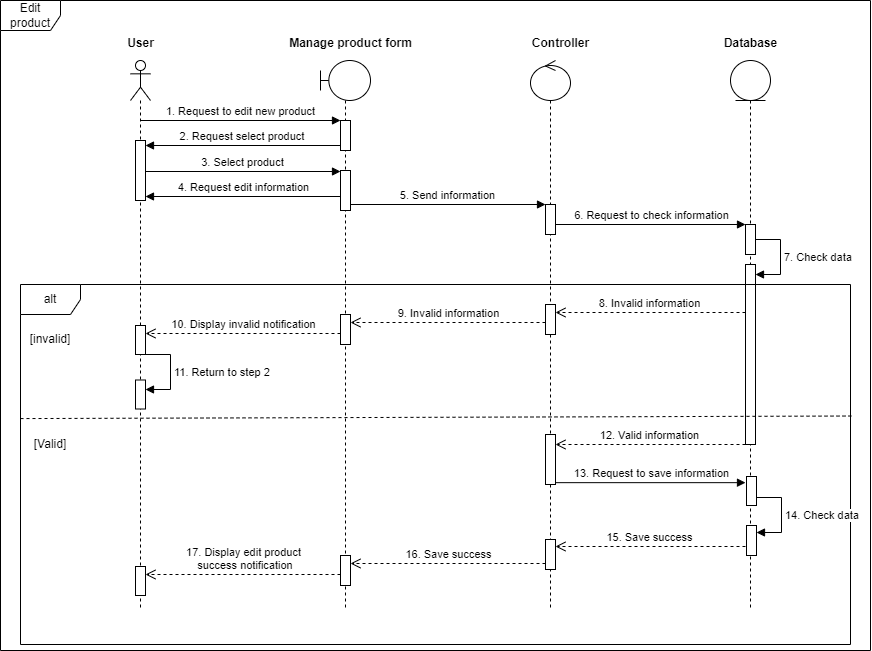

The diagram above was exported from draw.io. Its source (the exported page's mxGraphModel, read from the mxfile embedded in the PNG):
<mxGraphModel dx="1744" dy="873" grid="1" gridSize="10" guides="1" tooltips="1" connect="1" arrows="1" fold="1" page="1" pageScale="1" pageWidth="850" pageHeight="1100" math="0" shadow="0">
  <root>
    <mxCell id="0" />
    <mxCell id="1" parent="0" />
    <mxCell id="2" value="Edit product" style="shape=umlFrame;whiteSpace=wrap;html=1;pointerEvents=0;" vertex="1" parent="1">
      <mxGeometry x="1020" y="2160" width="870" height="650" as="geometry" />
    </mxCell>
    <mxCell id="3" value="" style="shape=umlLifeline;perimeter=lifelinePerimeter;whiteSpace=wrap;html=1;container=1;dropTarget=0;collapsible=0;recursiveResize=0;outlineConnect=0;portConstraint=eastwest;newEdgeStyle={&quot;curved&quot;:0,&quot;rounded&quot;:0};participant=umlActor;" vertex="1" parent="1">
      <mxGeometry x="1150" y="2220" width="20" height="550" as="geometry" />
    </mxCell>
    <mxCell id="4" value="" style="html=1;points=[[0,0,0,0,5],[0,1,0,0,-5],[1,0,0,0,5],[1,1,0,0,-5]];perimeter=orthogonalPerimeter;outlineConnect=0;targetShapes=umlLifeline;portConstraint=eastwest;newEdgeStyle={&quot;curved&quot;:0,&quot;rounded&quot;:0};" vertex="1" parent="3">
      <mxGeometry x="5" y="80" width="10" height="60" as="geometry" />
    </mxCell>
    <mxCell id="5" value="" style="shape=umlLifeline;perimeter=lifelinePerimeter;whiteSpace=wrap;html=1;container=1;dropTarget=0;collapsible=0;recursiveResize=0;outlineConnect=0;portConstraint=eastwest;newEdgeStyle={&quot;curved&quot;:0,&quot;rounded&quot;:0};participant=umlBoundary;" vertex="1" parent="1">
      <mxGeometry x="1340" y="2220" width="50" height="550" as="geometry" />
    </mxCell>
    <mxCell id="6" value="" style="html=1;points=[[0,0,0,0,5],[0,1,0,0,-5],[1,0,0,0,5],[1,1,0,0,-5]];perimeter=orthogonalPerimeter;outlineConnect=0;targetShapes=umlLifeline;portConstraint=eastwest;newEdgeStyle={&quot;curved&quot;:0,&quot;rounded&quot;:0};" vertex="1" parent="5">
      <mxGeometry x="20" y="60" width="10" height="30" as="geometry" />
    </mxCell>
    <mxCell id="7" value="" style="html=1;points=[[0,0,0,0,5],[0,1,0,0,-5],[1,0,0,0,5],[1,1,0,0,-5]];perimeter=orthogonalPerimeter;outlineConnect=0;targetShapes=umlLifeline;portConstraint=eastwest;newEdgeStyle={&quot;curved&quot;:0,&quot;rounded&quot;:0};" vertex="1" parent="5">
      <mxGeometry x="20" y="110" width="10" height="40" as="geometry" />
    </mxCell>
    <mxCell id="8" value="" style="shape=umlLifeline;perimeter=lifelinePerimeter;whiteSpace=wrap;html=1;container=1;dropTarget=0;collapsible=0;recursiveResize=0;outlineConnect=0;portConstraint=eastwest;newEdgeStyle={&quot;curved&quot;:0,&quot;rounded&quot;:0};participant=umlEntity;" vertex="1" parent="1">
      <mxGeometry x="1750" y="2220" width="40" height="550" as="geometry" />
    </mxCell>
    <mxCell id="9" value="" style="html=1;points=[[0,0,0,0,5],[0,1,0,0,-5],[1,0,0,0,5],[1,1,0,0,-5]];perimeter=orthogonalPerimeter;outlineConnect=0;targetShapes=umlLifeline;portConstraint=eastwest;newEdgeStyle={&quot;curved&quot;:0,&quot;rounded&quot;:0};" vertex="1" parent="8">
      <mxGeometry x="15" y="164" width="10" height="30" as="geometry" />
    </mxCell>
    <mxCell id="10" value="6. Request to check information" style="html=1;verticalAlign=bottom;endArrow=block;curved=0;rounded=0;" edge="1" parent="8" target="9">
      <mxGeometry width="80" relative="1" as="geometry">
        <mxPoint x="-175" y="164" as="sourcePoint" />
        <mxPoint x="265" y="224" as="targetPoint" />
      </mxGeometry>
    </mxCell>
    <mxCell id="11" value="" style="html=1;points=[[0,0,0,0,5],[0,1,0,0,-5],[1,0,0,0,5],[1,1,0,0,-5]];perimeter=orthogonalPerimeter;outlineConnect=0;targetShapes=umlLifeline;portConstraint=eastwest;newEdgeStyle={&quot;curved&quot;:0,&quot;rounded&quot;:0};" vertex="1" parent="8">
      <mxGeometry x="15" y="204" width="10" height="180" as="geometry" />
    </mxCell>
    <mxCell id="12" value="7. Check data" style="html=1;align=left;spacingLeft=2;endArrow=block;rounded=0;edgeStyle=orthogonalEdgeStyle;curved=0;rounded=0;" edge="1" parent="8" source="9" target="11">
      <mxGeometry relative="1" as="geometry">
        <mxPoint x="30" y="184" as="sourcePoint" />
        <Array as="points">
          <mxPoint x="50" y="179" />
          <mxPoint x="50" y="214" />
        </Array>
      </mxGeometry>
    </mxCell>
    <mxCell id="13" value="" style="shape=umlLifeline;perimeter=lifelinePerimeter;whiteSpace=wrap;html=1;container=1;dropTarget=0;collapsible=0;recursiveResize=0;outlineConnect=0;portConstraint=eastwest;newEdgeStyle={&quot;curved&quot;:0,&quot;rounded&quot;:0};participant=umlControl;" vertex="1" parent="1">
      <mxGeometry x="1550" y="2220" width="40" height="550" as="geometry" />
    </mxCell>
    <mxCell id="14" value="" style="html=1;points=[[0,0,0,0,5],[0,1,0,0,-5],[1,0,0,0,5],[1,1,0,0,-5]];perimeter=orthogonalPerimeter;outlineConnect=0;targetShapes=umlLifeline;portConstraint=eastwest;newEdgeStyle={&quot;curved&quot;:0,&quot;rounded&quot;:0};" vertex="1" parent="13">
      <mxGeometry x="15" y="144" width="10" height="30" as="geometry" />
    </mxCell>
    <mxCell id="15" value="" style="html=1;points=[[0,0,0,0,5],[0,1,0,0,-5],[1,0,0,0,5],[1,1,0,0,-5]];perimeter=orthogonalPerimeter;outlineConnect=0;targetShapes=umlLifeline;portConstraint=eastwest;newEdgeStyle={&quot;curved&quot;:0,&quot;rounded&quot;:0};" vertex="1" parent="13">
      <mxGeometry x="15" y="244" width="10" height="30" as="geometry" />
    </mxCell>
    <mxCell id="16" value="" style="html=1;points=[[0,0,0,0,5],[0,1,0,0,-5],[1,0,0,0,5],[1,1,0,0,-5]];perimeter=orthogonalPerimeter;outlineConnect=0;targetShapes=umlLifeline;portConstraint=eastwest;newEdgeStyle={&quot;curved&quot;:0,&quot;rounded&quot;:0};" vertex="1" parent="13">
      <mxGeometry x="15" y="374" width="10" height="50" as="geometry" />
    </mxCell>
    <mxCell id="17" value="" style="html=1;points=[[0,0,0,0,5],[0,1,0,0,-5],[1,0,0,0,5],[1,1,0,0,-5]];perimeter=orthogonalPerimeter;outlineConnect=0;targetShapes=umlLifeline;portConstraint=eastwest;newEdgeStyle={&quot;curved&quot;:0,&quot;rounded&quot;:0};" vertex="1" parent="13">
      <mxGeometry x="15" y="479" width="10" height="30" as="geometry" />
    </mxCell>
    <mxCell id="18" value="Database" style="text;align=center;fontStyle=1;verticalAlign=middle;spacingLeft=3;spacingRight=3;strokeColor=none;rotatable=0;points=[[0,0.5],[1,0.5]];portConstraint=eastwest;html=1;" vertex="1" parent="1">
      <mxGeometry x="1730" y="2190" width="80" height="26" as="geometry" />
    </mxCell>
    <mxCell id="19" value="Contr&lt;span style=&quot;color: rgba(0, 0, 0, 0); font-family: monospace; font-size: 0px; font-weight: 400; text-align: start;&quot;&gt;%3CmxGraphModel%3E%3Croot%3E%3CmxCell%20id%3D%220%22%2F%3E%3CmxCell%20id%3D%221%22%20parent%3D%220%22%2F%3E%3CmxCell%20id%3D%222%22%20value%3D%22Database%22%20style%3D%22text%3Balign%3Dcenter%3BfontStyle%3D1%3BverticalAlign%3Dmiddle%3BspacingLeft%3D3%3BspacingRight%3D3%3BstrokeColor%3Dnone%3Brotatable%3D0%3Bpoints%3D%5B%5B0%2C0.5%5D%2C%5B1%2C0.5%5D%5D%3BportConstraint%3Deastwest%3Bhtml%3D1%3B%22%20vertex%3D%221%22%20parent%3D%221%22%3E%3CmxGeometry%20x%3D%22760%22%20y%3D%2290%22%20width%3D%2280%22%20height%3D%2226%22%20as%3D%22geometry%22%2F%3E%3C%2FmxCell%3E%3C%2Froot%3E%3C%2FmxGraphModel%3E&lt;/span&gt;oller" style="text;align=center;fontStyle=1;verticalAlign=middle;spacingLeft=3;spacingRight=3;strokeColor=none;rotatable=0;points=[[0,0.5],[1,0.5]];portConstraint=eastwest;html=1;" vertex="1" parent="1">
      <mxGeometry x="1540" y="2190" width="80" height="26" as="geometry" />
    </mxCell>
    <mxCell id="20" value="User" style="text;align=center;fontStyle=1;verticalAlign=middle;spacingLeft=3;spacingRight=3;strokeColor=none;rotatable=0;points=[[0,0.5],[1,0.5]];portConstraint=eastwest;html=1;" vertex="1" parent="1">
      <mxGeometry x="1120" y="2190" width="80" height="26" as="geometry" />
    </mxCell>
    <mxCell id="21" value="Manage product form" style="text;align=center;fontStyle=1;verticalAlign=middle;spacingLeft=3;spacingRight=3;strokeColor=none;rotatable=0;points=[[0,0.5],[1,0.5]];portConstraint=eastwest;html=1;" vertex="1" parent="1">
      <mxGeometry x="1330" y="2190" width="80" height="26" as="geometry" />
    </mxCell>
    <mxCell id="22" value="1. Request to edit new product" style="html=1;verticalAlign=bottom;endArrow=block;curved=0;rounded=0;" edge="1" target="6" parent="1">
      <mxGeometry width="80" relative="1" as="geometry">
        <mxPoint x="1160" y="2280" as="sourcePoint" />
        <mxPoint x="1240" y="2280" as="targetPoint" />
      </mxGeometry>
    </mxCell>
    <mxCell id="23" value="2. Request select product&amp;nbsp;" style="html=1;verticalAlign=bottom;endArrow=block;curved=0;rounded=0;exitX=0;exitY=1;exitDx=0;exitDy=-5;exitPerimeter=0;" edge="1" source="6" target="4" parent="1">
      <mxGeometry x="-0.002" width="80" relative="1" as="geometry">
        <mxPoint x="1330" y="2360" as="sourcePoint" />
        <mxPoint x="1410" y="2360" as="targetPoint" />
        <mxPoint as="offset" />
      </mxGeometry>
    </mxCell>
    <mxCell id="24" value="3. Select product" style="html=1;verticalAlign=bottom;endArrow=block;curved=0;rounded=0;" edge="1" parent="1">
      <mxGeometry x="0.0022" width="80" relative="1" as="geometry">
        <mxPoint x="1165" y="2331" as="sourcePoint" />
        <mxPoint x="1360" y="2331" as="targetPoint" />
        <mxPoint as="offset" />
      </mxGeometry>
    </mxCell>
    <mxCell id="25" value="5. Send information" style="html=1;verticalAlign=bottom;endArrow=block;curved=0;rounded=0;" edge="1" target="14" parent="1">
      <mxGeometry width="80" relative="1" as="geometry">
        <mxPoint x="1370.0000000000005" y="2364" as="sourcePoint" />
        <mxPoint x="1810" y="2424" as="targetPoint" />
      </mxGeometry>
    </mxCell>
    <mxCell id="26" value="8. Invalid information" style="html=1;verticalAlign=bottom;endArrow=open;dashed=1;endSize=8;curved=0;rounded=0;" edge="1" parent="1">
      <mxGeometry relative="1" as="geometry">
        <mxPoint x="1765" y="2472" as="sourcePoint" />
        <mxPoint x="1575" y="2472" as="targetPoint" />
      </mxGeometry>
    </mxCell>
    <mxCell id="27" value="alt" style="shape=umlFrame;whiteSpace=wrap;html=1;pointerEvents=0;" vertex="1" parent="1">
      <mxGeometry x="1040" y="2444" width="830" height="360" as="geometry" />
    </mxCell>
    <mxCell id="28" value="" style="html=1;points=[[0,0,0,0,5],[0,1,0,0,-5],[1,0,0,0,5],[1,1,0,0,-5]];perimeter=orthogonalPerimeter;outlineConnect=0;targetShapes=umlLifeline;portConstraint=eastwest;newEdgeStyle={&quot;curved&quot;:0,&quot;rounded&quot;:0};" vertex="1" parent="1">
      <mxGeometry x="1360" y="2474" width="10" height="30" as="geometry" />
    </mxCell>
    <mxCell id="29" value="9. Invalid information" style="html=1;verticalAlign=bottom;endArrow=open;dashed=1;endSize=8;curved=0;rounded=0;" edge="1" source="15" parent="1">
      <mxGeometry x="0.0012" relative="1" as="geometry">
        <mxPoint x="1560" y="2482" as="sourcePoint" />
        <mxPoint x="1370" y="2482" as="targetPoint" />
        <mxPoint as="offset" />
      </mxGeometry>
    </mxCell>
    <mxCell id="30" value="" style="html=1;points=[[0,0,0,0,5],[0,1,0,0,-5],[1,0,0,0,5],[1,1,0,0,-5]];perimeter=orthogonalPerimeter;outlineConnect=0;targetShapes=umlLifeline;portConstraint=eastwest;newEdgeStyle={&quot;curved&quot;:0,&quot;rounded&quot;:0};" vertex="1" parent="1">
      <mxGeometry x="1155" y="2485" width="10" height="29" as="geometry" />
    </mxCell>
    <mxCell id="31" value="10. Display invalid notification" style="html=1;verticalAlign=bottom;endArrow=open;dashed=1;endSize=8;curved=0;rounded=0;" edge="1" parent="1">
      <mxGeometry relative="1" as="geometry">
        <mxPoint x="1360" y="2493" as="sourcePoint" />
        <mxPoint x="1165" y="2493" as="targetPoint" />
      </mxGeometry>
    </mxCell>
    <mxCell id="32" value="11. Return to step 2" style="html=1;align=left;spacingLeft=2;endArrow=block;rounded=0;edgeStyle=orthogonalEdgeStyle;curved=0;rounded=0;" edge="1" parent="1">
      <mxGeometry relative="1" as="geometry">
        <mxPoint x="1165" y="2514" as="sourcePoint" />
        <Array as="points">
          <mxPoint x="1190" y="2514" />
          <mxPoint x="1190" y="2549" />
        </Array>
        <mxPoint x="1165" y="2549" as="targetPoint" />
      </mxGeometry>
    </mxCell>
    <mxCell id="33" value="" style="html=1;points=[[0,0,0,0,5],[0,1,0,0,-5],[1,0,0,0,5],[1,1,0,0,-5]];perimeter=orthogonalPerimeter;outlineConnect=0;targetShapes=umlLifeline;portConstraint=eastwest;newEdgeStyle={&quot;curved&quot;:0,&quot;rounded&quot;:0};" vertex="1" parent="1">
      <mxGeometry x="1155" y="2539.5" width="10" height="29" as="geometry" />
    </mxCell>
    <mxCell id="34" value="" style="endArrow=none;dashed=1;html=1;rounded=0;exitX=0;exitY=0.469;exitDx=0;exitDy=0;exitPerimeter=0;entryX=1.001;entryY=0.461;entryDx=0;entryDy=0;entryPerimeter=0;" edge="1" parent="1">
      <mxGeometry width="50" height="50" relative="1" as="geometry">
        <mxPoint x="1040" y="2578.08" as="sourcePoint" />
        <mxPoint x="1870.8300000000002" y="2575.52" as="targetPoint" />
      </mxGeometry>
    </mxCell>
    <mxCell id="35" value="[invalid]" style="text;html=1;align=center;verticalAlign=middle;whiteSpace=wrap;rounded=0;" vertex="1" parent="1">
      <mxGeometry x="1040" y="2484" width="60" height="30" as="geometry" />
    </mxCell>
    <mxCell id="36" value="[Valid]" style="text;html=1;align=center;verticalAlign=middle;whiteSpace=wrap;rounded=0;" vertex="1" parent="1">
      <mxGeometry x="1040" y="2589" width="60" height="30" as="geometry" />
    </mxCell>
    <mxCell id="37" value="12. Valid information" style="html=1;verticalAlign=bottom;endArrow=open;dashed=1;endSize=8;curved=0;rounded=0;" edge="1" parent="1">
      <mxGeometry relative="1" as="geometry">
        <mxPoint x="1765" y="2604" as="sourcePoint" />
        <mxPoint x="1575" y="2604" as="targetPoint" />
        <mxPoint as="offset" />
      </mxGeometry>
    </mxCell>
    <mxCell id="38" value="" style="html=1;points=[[0,0,0,0,5],[0,1,0,0,-5],[1,0,0,0,5],[1,1,0,0,-5]];perimeter=orthogonalPerimeter;outlineConnect=0;targetShapes=umlLifeline;portConstraint=eastwest;newEdgeStyle={&quot;curved&quot;:0,&quot;rounded&quot;:0};" vertex="1" parent="1">
      <mxGeometry x="1360" y="2715" width="10" height="30" as="geometry" />
    </mxCell>
    <mxCell id="39" value="16. Save success" style="html=1;verticalAlign=bottom;endArrow=open;dashed=1;endSize=8;curved=0;rounded=0;" edge="1" parent="1">
      <mxGeometry x="0.002" relative="1" as="geometry">
        <mxPoint x="1565" y="2723" as="sourcePoint" />
        <mxPoint x="1370" y="2723" as="targetPoint" />
        <mxPoint as="offset" />
      </mxGeometry>
    </mxCell>
    <mxCell id="40" value="" style="html=1;points=[[0,0,0,0,5],[0,1,0,0,-5],[1,0,0,0,5],[1,1,0,0,-5]];perimeter=orthogonalPerimeter;outlineConnect=0;targetShapes=umlLifeline;portConstraint=eastwest;newEdgeStyle={&quot;curved&quot;:0,&quot;rounded&quot;:0};" vertex="1" parent="1">
      <mxGeometry x="1155" y="2726" width="10" height="29" as="geometry" />
    </mxCell>
    <mxCell id="41" value="17. Display edit product&lt;br&gt;&amp;nbsp;success notification" style="html=1;verticalAlign=bottom;endArrow=open;dashed=1;endSize=8;curved=0;rounded=0;" edge="1" parent="1">
      <mxGeometry relative="1" as="geometry">
        <mxPoint x="1360" y="2734" as="sourcePoint" />
        <mxPoint x="1165" y="2734" as="targetPoint" />
        <mxPoint as="offset" />
      </mxGeometry>
    </mxCell>
    <mxCell id="42" value="13. Request to save information" style="html=1;verticalAlign=bottom;endArrow=block;curved=0;rounded=0;" edge="1" parent="1">
      <mxGeometry x="0.0018" width="80" relative="1" as="geometry">
        <mxPoint x="1575" y="2642.16" as="sourcePoint" />
        <mxPoint x="1765" y="2642.16" as="targetPoint" />
        <mxPoint as="offset" />
      </mxGeometry>
    </mxCell>
    <mxCell id="43" value="" style="html=1;points=[[0,0,0,0,5],[0,1,0,0,-5],[1,0,0,0,5],[1,1,0,0,-5]];perimeter=orthogonalPerimeter;outlineConnect=0;targetShapes=umlLifeline;portConstraint=eastwest;newEdgeStyle={&quot;curved&quot;:0,&quot;rounded&quot;:0};" vertex="1" parent="1">
      <mxGeometry x="1766" y="2636" width="10" height="29" as="geometry" />
    </mxCell>
    <mxCell id="44" value="14. Check data" style="html=1;align=left;spacingLeft=2;endArrow=block;rounded=0;edgeStyle=orthogonalEdgeStyle;curved=0;rounded=0;" edge="1" parent="1">
      <mxGeometry relative="1" as="geometry">
        <mxPoint x="1776" y="2657" as="sourcePoint" />
        <Array as="points">
          <mxPoint x="1801" y="2657" />
          <mxPoint x="1801" y="2692" />
        </Array>
        <mxPoint x="1776" y="2692" as="targetPoint" />
      </mxGeometry>
    </mxCell>
    <mxCell id="45" value="" style="html=1;points=[[0,0,0,0,5],[0,1,0,0,-5],[1,0,0,0,5],[1,1,0,0,-5]];perimeter=orthogonalPerimeter;outlineConnect=0;targetShapes=umlLifeline;portConstraint=eastwest;newEdgeStyle={&quot;curved&quot;:0,&quot;rounded&quot;:0};" vertex="1" parent="1">
      <mxGeometry x="1766" y="2685" width="10" height="30" as="geometry" />
    </mxCell>
    <mxCell id="46" value="15. Save success" style="html=1;verticalAlign=bottom;endArrow=open;dashed=1;endSize=8;curved=0;rounded=0;" edge="1" parent="1">
      <mxGeometry relative="1" as="geometry">
        <mxPoint x="1765" y="2706" as="sourcePoint" />
        <mxPoint x="1575" y="2706" as="targetPoint" />
        <mxPoint as="offset" />
      </mxGeometry>
    </mxCell>
    <mxCell id="47" value="4. Request edit information" style="html=1;verticalAlign=bottom;endArrow=block;curved=0;rounded=0;exitX=0;exitY=1;exitDx=0;exitDy=-5;exitPerimeter=0;" edge="1" parent="1">
      <mxGeometry x="-0.002" width="80" relative="1" as="geometry">
        <mxPoint x="1360" y="2356" as="sourcePoint" />
        <mxPoint x="1165" y="2356" as="targetPoint" />
        <mxPoint as="offset" />
      </mxGeometry>
    </mxCell>
  </root>
</mxGraphModel>